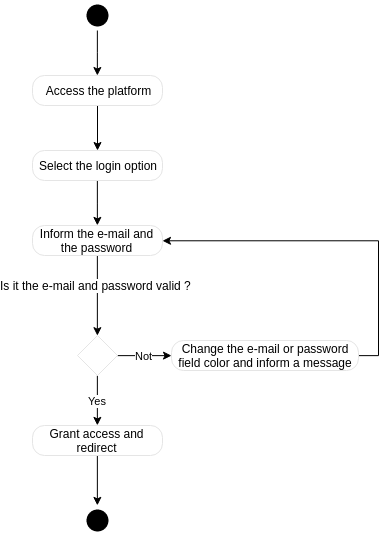

The diagram above was exported from draw.io. Its source (the exported page's mxGraphModel, read from the mxfile embedded in the PNG):
<mxGraphModel dx="651" dy="319" grid="1" gridSize="10" guides="1" tooltips="1" connect="1" arrows="1" fold="1" page="1" pageScale="1" pageWidth="827" pageHeight="1169" math="0" shadow="0">
  <root>
    <mxCell id="0" />
    <mxCell id="1" parent="0" />
    <mxCell id="CXE8C3VurND8vPaSKY2t-8" style="edgeStyle=orthogonalEdgeStyle;rounded=0;orthogonalLoop=1;jettySize=auto;html=1;exitX=0.5;exitY=1;exitDx=0;exitDy=0;" parent="1" source="CXE8C3VurND8vPaSKY2t-4" target="CXE8C3VurND8vPaSKY2t-6" edge="1">
      <mxGeometry relative="1" as="geometry" />
    </mxCell>
    <mxCell id="CXE8C3VurND8vPaSKY2t-4" value="" style="ellipse;html=1;shape=startState;fillColor=#000000;strokeColor=none;" parent="1" vertex="1">
      <mxGeometry x="325" y="155" width="30" height="30" as="geometry" />
    </mxCell>
    <mxCell id="CXE8C3VurND8vPaSKY2t-14" style="edgeStyle=orthogonalEdgeStyle;rounded=0;orthogonalLoop=1;jettySize=auto;html=1;" parent="1" source="CXE8C3VurND8vPaSKY2t-6" target="CXE8C3VurND8vPaSKY2t-11" edge="1">
      <mxGeometry relative="1" as="geometry" />
    </mxCell>
    <mxCell id="CXE8C3VurND8vPaSKY2t-6" value="Access the platform" style="rounded=1;whiteSpace=wrap;html=1;arcSize=40;fontColor=#000000;fillColor=#FFFFFF;strokeColor=#e5e5e5;" parent="1" vertex="1">
      <mxGeometry x="275" y="230" width="130" height="30" as="geometry" />
    </mxCell>
    <mxCell id="CXE8C3VurND8vPaSKY2t-13" style="edgeStyle=orthogonalEdgeStyle;rounded=0;orthogonalLoop=1;jettySize=auto;html=1;entryX=0.5;entryY=0;entryDx=0;entryDy=0;" parent="1" source="CXE8C3VurND8vPaSKY2t-11" target="CXE8C3VurND8vPaSKY2t-12" edge="1">
      <mxGeometry relative="1" as="geometry" />
    </mxCell>
    <mxCell id="CXE8C3VurND8vPaSKY2t-11" value="Select the login option" style="rounded=1;whiteSpace=wrap;html=1;arcSize=40;fontColor=#000000;fillColor=#FFFFFF;strokeColor=#e5e5e5;" parent="1" vertex="1">
      <mxGeometry x="275" y="305" width="130" height="30" as="geometry" />
    </mxCell>
    <mxCell id="CXE8C3VurND8vPaSKY2t-16" style="edgeStyle=orthogonalEdgeStyle;rounded=0;orthogonalLoop=1;jettySize=auto;html=1;exitX=0.5;exitY=1;exitDx=0;exitDy=0;entryX=0.5;entryY=0;entryDx=0;entryDy=0;" parent="1" source="CXE8C3VurND8vPaSKY2t-12" target="CXE8C3VurND8vPaSKY2t-15" edge="1">
      <mxGeometry relative="1" as="geometry" />
    </mxCell>
    <mxCell id="CXE8C3VurND8vPaSKY2t-24" value="Is it the e-mail and password valid ?" style="text;html=1;resizable=0;points=[];align=center;verticalAlign=middle;labelBackgroundColor=#ffffff;" parent="CXE8C3VurND8vPaSKY2t-16" vertex="1" connectable="0">
      <mxGeometry x="-0.2758" y="-2" relative="1" as="geometry">
        <mxPoint as="offset" />
      </mxGeometry>
    </mxCell>
    <mxCell id="CXE8C3VurND8vPaSKY2t-12" value="Inform the e-mail and the password&lt;br&gt;" style="rounded=1;whiteSpace=wrap;html=1;arcSize=40;fontColor=#000000;fillColor=#FFFFFF;strokeColor=#e5e5e5;" parent="1" vertex="1">
      <mxGeometry x="275" y="380" width="130" height="30" as="geometry" />
    </mxCell>
    <mxCell id="CXE8C3VurND8vPaSKY2t-20" value="Not" style="edgeStyle=orthogonalEdgeStyle;rounded=0;orthogonalLoop=1;jettySize=auto;html=1;" parent="1" source="CXE8C3VurND8vPaSKY2t-15" target="CXE8C3VurND8vPaSKY2t-17" edge="1">
      <mxGeometry relative="1" as="geometry" />
    </mxCell>
    <mxCell id="CXE8C3VurND8vPaSKY2t-27" value="Yes" style="edgeStyle=orthogonalEdgeStyle;rounded=0;orthogonalLoop=1;jettySize=auto;html=1;exitX=0.5;exitY=1;exitDx=0;exitDy=0;entryX=0.5;entryY=0;entryDx=0;entryDy=0;" parent="1" source="CXE8C3VurND8vPaSKY2t-15" target="CXE8C3VurND8vPaSKY2t-26" edge="1">
      <mxGeometry relative="1" as="geometry" />
    </mxCell>
    <mxCell id="CXE8C3VurND8vPaSKY2t-15" value="" style="rhombus;whiteSpace=wrap;html=1;strokeColor=#e5e5e5;fillColor=#FFFFFF;" parent="1" vertex="1">
      <mxGeometry x="320" y="490" width="40" height="40" as="geometry" />
    </mxCell>
    <mxCell id="CXE8C3VurND8vPaSKY2t-31" style="edgeStyle=orthogonalEdgeStyle;rounded=0;orthogonalLoop=1;jettySize=auto;html=1;exitX=1;exitY=0.5;exitDx=0;exitDy=0;entryX=1;entryY=0.5;entryDx=0;entryDy=0;" parent="1" source="CXE8C3VurND8vPaSKY2t-17" target="CXE8C3VurND8vPaSKY2t-12" edge="1">
      <mxGeometry relative="1" as="geometry" />
    </mxCell>
    <mxCell id="CXE8C3VurND8vPaSKY2t-17" value="Change the e-mail or password field color and inform a message&lt;br&gt;" style="rounded=1;whiteSpace=wrap;html=1;arcSize=40;fontColor=#000000;fillColor=#FFFFFF;strokeColor=#e5e5e5;" parent="1" vertex="1">
      <mxGeometry x="414" y="495" width="187" height="30" as="geometry" />
    </mxCell>
    <mxCell id="CXE8C3VurND8vPaSKY2t-29" style="edgeStyle=orthogonalEdgeStyle;rounded=0;orthogonalLoop=1;jettySize=auto;html=1;exitX=0.5;exitY=1;exitDx=0;exitDy=0;entryX=0.5;entryY=0;entryDx=0;entryDy=0;" parent="1" source="CXE8C3VurND8vPaSKY2t-26" target="CXE8C3VurND8vPaSKY2t-28" edge="1">
      <mxGeometry relative="1" as="geometry" />
    </mxCell>
    <mxCell id="CXE8C3VurND8vPaSKY2t-26" value="Grant access and redirect&lt;br&gt;" style="rounded=1;whiteSpace=wrap;html=1;arcSize=40;fontColor=#000000;fillColor=#FFFFFF;strokeColor=#e5e5e5;" parent="1" vertex="1">
      <mxGeometry x="275" y="580" width="130" height="30" as="geometry" />
    </mxCell>
    <mxCell id="CXE8C3VurND8vPaSKY2t-28" value="" style="ellipse;html=1;shape=startState;fillColor=#000000;strokeColor=none;" parent="1" vertex="1">
      <mxGeometry x="325" y="660" width="30" height="30" as="geometry" />
    </mxCell>
  </root>
</mxGraphModel>